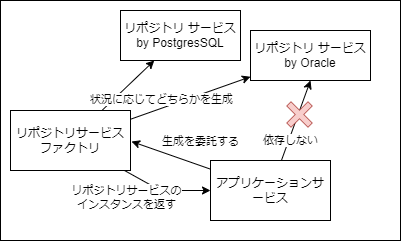

The diagram above was exported from draw.io. Its source (the exported page's mxGraphModel, read from the mxfile embedded in the PNG):
<mxGraphModel dx="839" dy="500" grid="1" gridSize="10" guides="1" tooltips="1" connect="1" arrows="1" fold="1" page="1" pageScale="1" pageWidth="1654" pageHeight="1169" math="0" shadow="0">
  <root>
    <mxCell id="0" />
    <mxCell id="1" parent="0" />
    <mxCell id="8" value="" style="rounded=0;whiteSpace=wrap;html=1;" vertex="1" parent="1">
      <mxGeometry x="310" y="20" width="400" height="240" as="geometry" />
    </mxCell>
    <mxCell id="16" style="edgeStyle=none;html=1;" edge="1" parent="1" source="7" target="15">
      <mxGeometry relative="1" as="geometry" />
    </mxCell>
    <mxCell id="2" value="生成を委託する" style="edgeStyle=none;html=1;" edge="1" parent="1">
      <mxGeometry x="-0.5367" y="-23" relative="1" as="geometry">
        <mxPoint x="521" y="189" as="sourcePoint" />
        <mxPoint x="441" y="161" as="targetPoint" />
        <mxPoint as="offset" />
      </mxGeometry>
    </mxCell>
    <mxCell id="10" value="依存しない" style="edgeStyle=none;html=1;entryX=0.5;entryY=1;entryDx=0;entryDy=0;" edge="1" parent="1" source="3" target="5">
      <mxGeometry x="-0.4854" y="-2" relative="1" as="geometry">
        <mxPoint as="offset" />
      </mxGeometry>
    </mxCell>
    <mxCell id="3" value="アプリケーションサービス" style="rounded=0;whiteSpace=wrap;html=1;" vertex="1" parent="1">
      <mxGeometry x="520" y="180" width="120" height="60" as="geometry" />
    </mxCell>
    <mxCell id="5" value="リポジトリ サービス&lt;br&gt;by Oracle" style="rounded=0;whiteSpace=wrap;html=1;" vertex="1" parent="1">
      <mxGeometry x="560" y="50" width="120" height="50" as="geometry" />
    </mxCell>
    <mxCell id="6" style="edgeStyle=none;html=1;" edge="1" parent="1" source="7" target="5">
      <mxGeometry relative="1" as="geometry" />
    </mxCell>
    <mxCell id="9" value="状況に応じてどちらかを生成" style="edgeLabel;html=1;align=center;verticalAlign=middle;resizable=0;points=[];labelBackgroundColor=default;labelBorderColor=none;" vertex="1" connectable="0" parent="6">
      <mxGeometry x="0.3582" y="-3" relative="1" as="geometry">
        <mxPoint x="-52" y="6" as="offset" />
      </mxGeometry>
    </mxCell>
    <mxCell id="14" value="リポジトリサービスの&lt;br&gt;インスタンスを返す" style="edgeStyle=none;html=1;" edge="1" parent="1" source="7" target="3">
      <mxGeometry x="-0.6605" y="-23" relative="1" as="geometry">
        <Array as="points">
          <mxPoint x="470" y="210" />
        </Array>
        <mxPoint as="offset" />
      </mxGeometry>
    </mxCell>
    <mxCell id="7" value="リポジトリサービスファクトリ" style="rounded=0;whiteSpace=wrap;html=1;" vertex="1" parent="1">
      <mxGeometry x="320" y="130" width="120" height="60" as="geometry" />
    </mxCell>
    <mxCell id="11" value="" style="shape=cross;whiteSpace=wrap;html=1;rotation=45;fillColor=#f8cecc;strokeColor=#b85450;" vertex="1" parent="1">
      <mxGeometry x="594" y="119" width="30" height="30" as="geometry" />
    </mxCell>
    <mxCell id="15" value="リポジトリ サービス&lt;br&gt;by PostgresSQL" style="rounded=0;whiteSpace=wrap;html=1;" vertex="1" parent="1">
      <mxGeometry x="430" y="30" width="120" height="50" as="geometry" />
    </mxCell>
  </root>
</mxGraphModel>